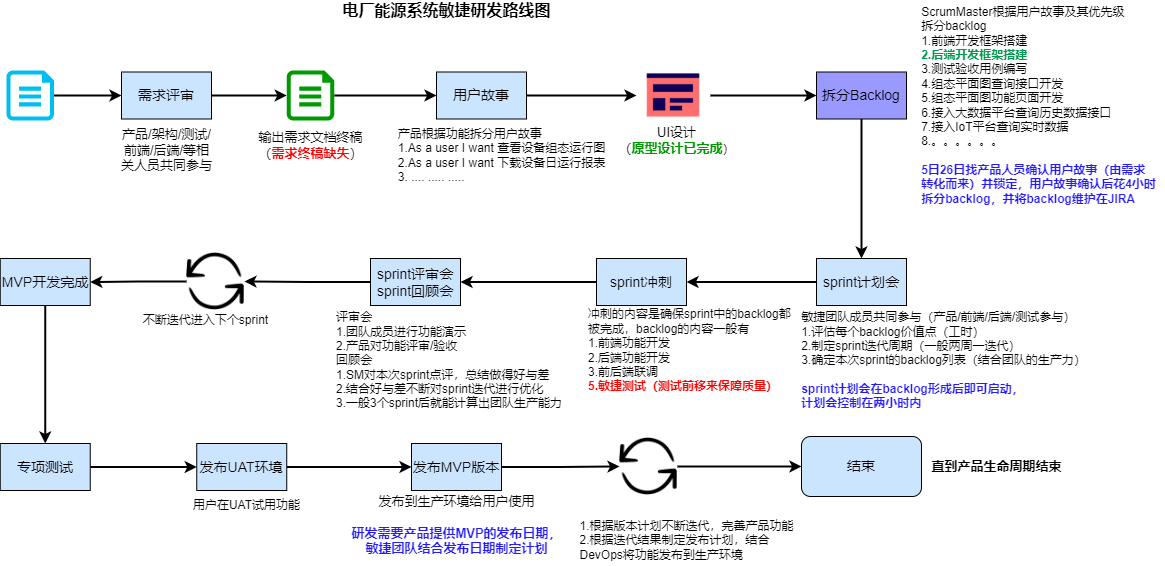

The diagram above was exported from draw.io. Its source (the exported page's mxGraphModel, read from the mxfile embedded in the PNG):
<mxGraphModel dx="1038" dy="745" grid="1" gridSize="10" guides="1" tooltips="1" connect="1" arrows="1" fold="1" page="1" pageScale="1" pageWidth="827" pageHeight="1169" math="0" shadow="0">
  <root>
    <mxCell id="0" />
    <mxCell id="1" parent="0" />
    <mxCell id="uiw0LDnhy9dtdp0YhM5a-1" value="" style="edgeStyle=orthogonalEdgeStyle;rounded=0;orthogonalLoop=1;jettySize=auto;html=1;strokeWidth=2;" parent="1" source="uiw0LDnhy9dtdp0YhM5a-2" target="uiw0LDnhy9dtdp0YhM5a-5" edge="1">
      <mxGeometry relative="1" as="geometry">
        <mxPoint x="164.3800000000001" y="105" as="targetPoint" />
      </mxGeometry>
    </mxCell>
    <mxCell id="uiw0LDnhy9dtdp0YhM5a-2" value="" style="verticalLabelPosition=bottom;html=1;verticalAlign=top;align=center;strokeColor=none;fillColor=#00BEF2;shape=mxgraph.azure.file;pointerEvents=1;" parent="1" vertex="1">
      <mxGeometry x="40" y="80" width="47.5" height="50" as="geometry" />
    </mxCell>
    <mxCell id="uiw0LDnhy9dtdp0YhM5a-3" value="&lt;font style=&quot;font-size: 13px&quot;&gt;产品/架构/测试/&lt;br&gt;前端/后端/等相&lt;br&gt;关人员共同参与&lt;/font&gt;" style="text;html=1;align=center;verticalAlign=middle;resizable=0;points=[];autosize=1;strokeColor=none;" parent="1" vertex="1">
      <mxGeometry x="145" y="135" width="110" height="50" as="geometry" />
    </mxCell>
    <mxCell id="uiw0LDnhy9dtdp0YhM5a-4" value="" style="edgeStyle=orthogonalEdgeStyle;rounded=0;orthogonalLoop=1;jettySize=auto;html=1;strokeWidth=2;" parent="1" source="uiw0LDnhy9dtdp0YhM5a-5" target="uiw0LDnhy9dtdp0YhM5a-12" edge="1">
      <mxGeometry relative="1" as="geometry" />
    </mxCell>
    <mxCell id="uiw0LDnhy9dtdp0YhM5a-5" value="&lt;span&gt;&lt;font style=&quot;font-size: 14px&quot;&gt;需求评审&lt;/font&gt;&lt;/span&gt;" style="rounded=0;whiteSpace=wrap;html=1;fillColor=#CCE5FF;" parent="1" vertex="1">
      <mxGeometry x="155" y="81.5" width="90" height="47" as="geometry" />
    </mxCell>
    <mxCell id="uiw0LDnhy9dtdp0YhM5a-6" value="" style="edgeStyle=orthogonalEdgeStyle;rounded=0;orthogonalLoop=1;jettySize=auto;html=1;strokeWidth=2;" parent="1" source="uiw0LDnhy9dtdp0YhM5a-7" target="uiw0LDnhy9dtdp0YhM5a-15" edge="1">
      <mxGeometry relative="1" as="geometry" />
    </mxCell>
    <mxCell id="uiw0LDnhy9dtdp0YhM5a-7" value="&lt;span&gt;&lt;font style=&quot;font-size: 14px&quot;&gt;用户故事&lt;/font&gt;&lt;/span&gt;" style="rounded=0;whiteSpace=wrap;html=1;fillColor=#CCE5FF;" parent="1" vertex="1">
      <mxGeometry x="470" y="81.5" width="90" height="47" as="geometry" />
    </mxCell>
    <mxCell id="uiw0LDnhy9dtdp0YhM5a-8" value="" style="edgeStyle=orthogonalEdgeStyle;rounded=0;orthogonalLoop=1;jettySize=auto;html=1;strokeWidth=2;" parent="1" source="uiw0LDnhy9dtdp0YhM5a-9" target="uiw0LDnhy9dtdp0YhM5a-19" edge="1">
      <mxGeometry relative="1" as="geometry">
        <mxPoint x="925" y="200" as="targetPoint" />
      </mxGeometry>
    </mxCell>
    <mxCell id="uiw0LDnhy9dtdp0YhM5a-9" value="&lt;font style=&quot;font-size: 14px&quot;&gt;拆分Backlog&lt;/font&gt;" style="rounded=0;whiteSpace=wrap;html=1;fillColor=#9999FF;" parent="1" vertex="1">
      <mxGeometry x="850" y="81.5" width="90" height="47" as="geometry" />
    </mxCell>
    <mxCell id="uiw0LDnhy9dtdp0YhM5a-10" value="&lt;font style=&quot;font-size: 13px&quot;&gt;输出需求文档终稿&lt;br&gt;（&lt;b&gt;&lt;font color=&quot;#ff0000&quot;&gt;需求终稿缺失&lt;/font&gt;&lt;/b&gt;）&lt;br&gt;&lt;/font&gt;" style="text;html=1;align=center;verticalAlign=middle;resizable=0;points=[];autosize=1;strokeColor=none;" parent="1" vertex="1">
      <mxGeometry x="284" y="140" width="120" height="30" as="geometry" />
    </mxCell>
    <mxCell id="uiw0LDnhy9dtdp0YhM5a-11" value="" style="edgeStyle=orthogonalEdgeStyle;rounded=0;orthogonalLoop=1;jettySize=auto;html=1;strokeWidth=2;" parent="1" source="uiw0LDnhy9dtdp0YhM5a-12" target="uiw0LDnhy9dtdp0YhM5a-7" edge="1">
      <mxGeometry relative="1" as="geometry" />
    </mxCell>
    <mxCell id="uiw0LDnhy9dtdp0YhM5a-12" value="" style="verticalLabelPosition=bottom;html=1;verticalAlign=top;align=center;strokeColor=none;shape=mxgraph.azure.file;pointerEvents=1;fillColor=#009900;" parent="1" vertex="1">
      <mxGeometry x="320.25" y="80" width="47.5" height="50" as="geometry" />
    </mxCell>
    <mxCell id="uiw0LDnhy9dtdp0YhM5a-13" value="&lt;font style=&quot;font-size: 13px&quot;&gt;UI设计&lt;br&gt;（&lt;b&gt;&lt;font color=&quot;#009900&quot;&gt;原型设计已完成&lt;/font&gt;&lt;/b&gt;&lt;/font&gt;）" style="text;html=1;align=center;verticalAlign=middle;resizable=0;points=[];autosize=1;strokeColor=none;" parent="1" vertex="1">
      <mxGeometry x="645" y="135" width="130" height="30" as="geometry" />
    </mxCell>
    <mxCell id="uiw0LDnhy9dtdp0YhM5a-14" value="" style="edgeStyle=orthogonalEdgeStyle;rounded=0;orthogonalLoop=1;jettySize=auto;html=1;strokeWidth=2;" parent="1" source="uiw0LDnhy9dtdp0YhM5a-15" target="uiw0LDnhy9dtdp0YhM5a-9" edge="1">
      <mxGeometry relative="1" as="geometry" />
    </mxCell>
    <mxCell id="uiw0LDnhy9dtdp0YhM5a-15" value="" style="shape=image;html=1;verticalAlign=top;verticalLabelPosition=bottom;labelBackgroundColor=#ffffff;imageAspect=0;aspect=fixed;image=https://cdn2.iconfinder.com/data/icons/vivid/48/website-128.png;fillColor=#009900;" parent="1" vertex="1">
      <mxGeometry x="670" y="68" width="74" height="74" as="geometry" />
    </mxCell>
    <mxCell id="uiw0LDnhy9dtdp0YhM5a-16" value="&lt;div style=&quot;text-align: left&quot;&gt;&lt;span&gt;ScrumMaster根据用户故事及其优先级&lt;/span&gt;&lt;/div&gt;&lt;div style=&quot;text-align: left&quot;&gt;&lt;span&gt;拆分backlog&lt;/span&gt;&lt;/div&gt;&lt;div style=&quot;text-align: left&quot;&gt;&lt;span&gt;1.前端开发框架搭建&lt;/span&gt;&lt;/div&gt;&lt;div style=&quot;text-align: left&quot;&gt;&lt;b&gt;&lt;font color=&quot;#00994d&quot;&gt;2.后端开发框架搭建&lt;span&gt;&lt;br&gt;&lt;/span&gt;&lt;/font&gt;&lt;/b&gt;&lt;/div&gt;&lt;div style=&quot;text-align: left&quot;&gt;3.测试验收用例编写&lt;/div&gt;&lt;div style=&quot;text-align: left&quot;&gt;&lt;span&gt;4.组态平面图查询接口开发&lt;/span&gt;&lt;/div&gt;&lt;div style=&quot;text-align: left&quot;&gt;&lt;span&gt;5.组态平面图功能页面开发&lt;/span&gt;&lt;/div&gt;&lt;div style=&quot;text-align: left&quot;&gt;&lt;span&gt;6.接入大数据平台查询历史数据接口&lt;/span&gt;&lt;/div&gt;&lt;div style=&quot;text-align: left&quot;&gt;&lt;span&gt;7.接入IoT平台查询实时数据&lt;/span&gt;&lt;/div&gt;&lt;div style=&quot;text-align: left&quot;&gt;&lt;span&gt;8.。。。。。。&lt;/span&gt;&lt;/div&gt;&lt;div style=&quot;text-align: left&quot;&gt;&lt;span&gt;&lt;br&gt;&lt;/span&gt;&lt;/div&gt;&lt;div style=&quot;text-align: left&quot;&gt;&lt;b&gt;&lt;font color=&quot;#241cff&quot;&gt;5日26日找产品人员确认用户故事（由需求&lt;/font&gt;&lt;/b&gt;&lt;/div&gt;&lt;div style=&quot;text-align: left&quot;&gt;&lt;b&gt;&lt;font color=&quot;#241cff&quot;&gt;转化而来）&lt;/font&gt;&lt;/b&gt;&lt;b&gt;&lt;font color=&quot;#241cff&quot;&gt;并锁定，用户故事&lt;/font&gt;&lt;/b&gt;&lt;b&gt;&lt;font color=&quot;#241cff&quot;&gt;确认后花4小时&lt;/font&gt;&lt;/b&gt;&lt;/div&gt;&lt;div style=&quot;text-align: left&quot;&gt;&lt;b&gt;&lt;font color=&quot;#241cff&quot;&gt;拆分backlog，并将&lt;/font&gt;&lt;/b&gt;&lt;b&gt;&lt;font color=&quot;#241cff&quot;&gt;backlog维护在JIRA&lt;/font&gt;&lt;/b&gt;&lt;/div&gt;" style="text;html=1;align=center;verticalAlign=middle;resizable=0;points=[];autosize=1;strokeColor=none;" parent="1" vertex="1">
      <mxGeometry x="947" y="15" width="250" height="200" as="geometry" />
    </mxCell>
    <mxCell id="uiw0LDnhy9dtdp0YhM5a-17" value="&lt;div style=&quot;text-align: left&quot;&gt;&lt;span&gt;产品根据功能拆分用户故事&lt;/span&gt;&lt;/div&gt;&lt;div&gt;&lt;/div&gt;&lt;span&gt;&lt;div style=&quot;text-align: left&quot;&gt;&lt;span&gt;1.As a user I want 查看设备组态运行图&lt;/span&gt;&lt;/div&gt;&lt;/span&gt;&lt;div&gt;&lt;/div&gt;&lt;span&gt;&lt;div style=&quot;text-align: left&quot;&gt;&lt;span&gt;2.As a user I want 下载设备日运行报表&lt;/span&gt;&lt;/div&gt;&lt;div style=&quot;text-align: left&quot;&gt;&lt;span&gt;3. .... ..... .....&lt;/span&gt;&lt;/div&gt;&lt;/span&gt;" style="text;html=1;align=center;verticalAlign=middle;resizable=0;points=[];autosize=1;strokeColor=none;" parent="1" vertex="1">
      <mxGeometry x="425" y="135" width="220" height="60" as="geometry" />
    </mxCell>
    <mxCell id="uiw0LDnhy9dtdp0YhM5a-18" value="" style="edgeStyle=orthogonalEdgeStyle;rounded=0;orthogonalLoop=1;jettySize=auto;html=1;strokeWidth=2;" parent="1" source="uiw0LDnhy9dtdp0YhM5a-19" target="uiw0LDnhy9dtdp0YhM5a-22" edge="1">
      <mxGeometry relative="1" as="geometry" />
    </mxCell>
    <mxCell id="uiw0LDnhy9dtdp0YhM5a-19" value="&lt;font style=&quot;font-size: 14px&quot;&gt;sprint计划会&lt;/font&gt;" style="rounded=0;whiteSpace=wrap;html=1;fillColor=#CCE5FF;" parent="1" vertex="1">
      <mxGeometry x="850" y="268" width="90" height="47" as="geometry" />
    </mxCell>
    <mxCell id="uiw0LDnhy9dtdp0YhM5a-20" value="&lt;div style=&quot;text-align: left&quot;&gt;敏捷团队成员共同参与（产品/前端/后端/测试参与）&lt;/div&gt;&lt;div style=&quot;text-align: left&quot;&gt;1.评估每个backlog价值点（工时）&lt;/div&gt;&lt;div style=&quot;text-align: left&quot;&gt;&lt;span&gt;2.制定sprint迭代周期（一般两周一迭代）&lt;/span&gt;&lt;/div&gt;&lt;div style=&quot;text-align: left&quot;&gt;&lt;span&gt;3.确定本次sprint的backlog列表（结合团队的生产力）&lt;/span&gt;&lt;/div&gt;&lt;div style=&quot;text-align: left&quot;&gt;&lt;span&gt;&lt;br&gt;&lt;/span&gt;&lt;/div&gt;&lt;div style=&quot;text-align: left&quot;&gt;&lt;span&gt;&lt;b&gt;&lt;font color=&quot;#241cff&quot;&gt;sprint计划会在backlog形成后即可启动，&lt;/font&gt;&lt;/b&gt;&lt;/span&gt;&lt;/div&gt;&lt;div style=&quot;text-align: left&quot;&gt;&lt;span&gt;&lt;b&gt;&lt;font color=&quot;#241cff&quot;&gt;计划会控制在两小时内&lt;/font&gt;&lt;/b&gt;&lt;/span&gt;&lt;/div&gt;" style="text;html=1;align=center;verticalAlign=middle;resizable=0;points=[];autosize=1;strokeColor=none;" parent="1" vertex="1">
      <mxGeometry x="827" y="320" width="300" height="100" as="geometry" />
    </mxCell>
    <mxCell id="uiw0LDnhy9dtdp0YhM5a-21" value="" style="edgeStyle=orthogonalEdgeStyle;rounded=0;orthogonalLoop=1;jettySize=auto;html=1;strokeWidth=2;" parent="1" source="uiw0LDnhy9dtdp0YhM5a-22" target="uiw0LDnhy9dtdp0YhM5a-25" edge="1">
      <mxGeometry relative="1" as="geometry" />
    </mxCell>
    <mxCell id="uiw0LDnhy9dtdp0YhM5a-22" value="&lt;font style=&quot;font-size: 14px&quot;&gt;sprint冲刺&lt;/font&gt;" style="rounded=0;whiteSpace=wrap;html=1;fillColor=#CCE5FF;" parent="1" vertex="1">
      <mxGeometry x="630" y="268" width="90" height="47" as="geometry" />
    </mxCell>
    <mxCell id="uiw0LDnhy9dtdp0YhM5a-23" value="&lt;span&gt;冲刺的内容是确保&lt;/span&gt;sprint中的&lt;span&gt;backlog都&lt;br&gt;被完成，backlog的内容一般有&lt;br&gt;&lt;/span&gt;&lt;div&gt;&lt;span&gt;1.前端功能开发&lt;/span&gt;&lt;/div&gt;&lt;div&gt;&lt;span&gt;2.后端功能开发&lt;/span&gt;&lt;/div&gt;&lt;div&gt;3.前后端联调&lt;/div&gt;&lt;div&gt;&lt;b&gt;&lt;font color=&quot;#ff0000&quot;&gt;5.敏捷测试（测试前移来保障质量）&lt;/font&gt;&lt;/b&gt;&lt;/div&gt;" style="text;html=1;align=left;verticalAlign=middle;resizable=0;points=[];autosize=1;strokeColor=none;" parent="1" vertex="1">
      <mxGeometry x="620" y="315" width="220" height="90" as="geometry" />
    </mxCell>
    <mxCell id="uiw0LDnhy9dtdp0YhM5a-24" value="" style="edgeStyle=orthogonalEdgeStyle;rounded=0;orthogonalLoop=1;jettySize=auto;html=1;strokeWidth=2;" parent="1" source="uiw0LDnhy9dtdp0YhM5a-25" target="uiw0LDnhy9dtdp0YhM5a-28" edge="1">
      <mxGeometry relative="1" as="geometry">
        <mxPoint x="310" y="276.5" as="targetPoint" />
      </mxGeometry>
    </mxCell>
    <mxCell id="uiw0LDnhy9dtdp0YhM5a-25" value="&lt;font style=&quot;font-size: 14px&quot;&gt;sprint评审会&lt;br&gt;sprint回顾会&lt;/font&gt;" style="rounded=0;whiteSpace=wrap;html=1;fillColor=#CCE5FF;" parent="1" vertex="1">
      <mxGeometry x="404" y="268" width="90" height="47" as="geometry" />
    </mxCell>
    <mxCell id="uiw0LDnhy9dtdp0YhM5a-26" value="&lt;span&gt;评审会&lt;br&gt;1.团队成员进行功能演示&lt;br&gt;2.产品对功能评审/验收&lt;br&gt;回顾会&lt;br&gt;&lt;/span&gt;&lt;div&gt;&lt;span&gt;1.SM对本次sprint点评，总结做得好与差&lt;/span&gt;&lt;/div&gt;&lt;div&gt;&lt;span&gt;2.结合好与差不断对sprint迭代进行优化&lt;/span&gt;&lt;/div&gt;&lt;div&gt;3.一般3个sprint后就能计算出团队生产能力&lt;/div&gt;" style="text;html=1;align=left;verticalAlign=middle;resizable=0;points=[];autosize=1;strokeColor=none;" parent="1" vertex="1">
      <mxGeometry x="367.75" y="320" width="240" height="100" as="geometry" />
    </mxCell>
    <mxCell id="uiw0LDnhy9dtdp0YhM5a-27" value="" style="edgeStyle=orthogonalEdgeStyle;rounded=0;orthogonalLoop=1;jettySize=auto;html=1;strokeWidth=2;" parent="1" source="uiw0LDnhy9dtdp0YhM5a-28" target="uiw0LDnhy9dtdp0YhM5a-41" edge="1">
      <mxGeometry relative="1" as="geometry">
        <mxPoint x="161" y="276.5" as="targetPoint" />
      </mxGeometry>
    </mxCell>
    <mxCell id="uiw0LDnhy9dtdp0YhM5a-28" value="" style="shape=image;html=1;verticalAlign=top;verticalLabelPosition=bottom;labelBackgroundColor=#ffffff;imageAspect=0;aspect=fixed;image=https://cdn0.iconfinder.com/data/icons/doodle-audio-video-game/91/Audio_-_Video_-_Game_29-128.png;fillColor=#009900;" parent="1" vertex="1">
      <mxGeometry x="220" y="262" width="58" height="58" as="geometry" />
    </mxCell>
    <mxCell id="uiw0LDnhy9dtdp0YhM5a-29" value="不断迭代进入下个sprint" style="text;html=1;align=center;verticalAlign=middle;resizable=0;points=[];autosize=1;strokeColor=none;" parent="1" vertex="1">
      <mxGeometry x="169" y="320" width="140" height="20" as="geometry" />
    </mxCell>
    <mxCell id="uiw0LDnhy9dtdp0YhM5a-30" value="" style="edgeStyle=orthogonalEdgeStyle;rounded=0;orthogonalLoop=1;jettySize=auto;html=1;strokeWidth=2;" parent="1" source="uiw0LDnhy9dtdp0YhM5a-31" target="uiw0LDnhy9dtdp0YhM5a-37" edge="1">
      <mxGeometry relative="1" as="geometry" />
    </mxCell>
    <mxCell id="uiw0LDnhy9dtdp0YhM5a-31" value="&lt;font style=&quot;font-size: 14px&quot;&gt;发布MVP版本&lt;/font&gt;" style="rounded=0;whiteSpace=wrap;html=1;fillColor=#CCE5FF;" parent="1" vertex="1">
      <mxGeometry x="445" y="453" width="90" height="47" as="geometry" />
    </mxCell>
    <mxCell id="uiw0LDnhy9dtdp0YhM5a-32" value="" style="edgeStyle=orthogonalEdgeStyle;rounded=0;orthogonalLoop=1;jettySize=auto;html=1;strokeWidth=2;" parent="1" source="uiw0LDnhy9dtdp0YhM5a-33" target="uiw0LDnhy9dtdp0YhM5a-31" edge="1">
      <mxGeometry relative="1" as="geometry" />
    </mxCell>
    <mxCell id="uiw0LDnhy9dtdp0YhM5a-33" value="&lt;font style=&quot;font-size: 14px&quot;&gt;发布UAT环境&lt;/font&gt;" style="rounded=0;whiteSpace=wrap;html=1;fillColor=#CCE5FF;" parent="1" vertex="1">
      <mxGeometry x="230.25" y="453" width="90" height="47" as="geometry" />
    </mxCell>
    <mxCell id="uiw0LDnhy9dtdp0YhM5a-34" value="&lt;font style=&quot;font-size: 13px&quot;&gt;发布到生产环境给用户使用&lt;br&gt;&lt;br&gt;&lt;b&gt;&lt;font color=&quot;#241cff&quot;&gt;研发需要产品提供MVP的发布日期，&lt;br&gt;敏捷团队结合发布日期制定计划&lt;/font&gt;&lt;/b&gt;&lt;br&gt;&lt;/font&gt;" style="text;html=1;align=center;verticalAlign=middle;resizable=0;points=[];autosize=1;strokeColor=none;" parent="1" vertex="1">
      <mxGeometry x="375" y="505" width="230" height="60" as="geometry" />
    </mxCell>
    <mxCell id="uiw0LDnhy9dtdp0YhM5a-35" value="用户在UAT试用功能" style="text;html=1;align=center;verticalAlign=middle;resizable=0;points=[];autosize=1;strokeColor=none;" parent="1" vertex="1">
      <mxGeometry x="220" y="505" width="120" height="20" as="geometry" />
    </mxCell>
    <mxCell id="uiw0LDnhy9dtdp0YhM5a-36" value="" style="edgeStyle=orthogonalEdgeStyle;rounded=0;orthogonalLoop=1;jettySize=auto;html=1;strokeWidth=2;" parent="1" source="uiw0LDnhy9dtdp0YhM5a-37" target="uiw0LDnhy9dtdp0YhM5a-44" edge="1">
      <mxGeometry relative="1" as="geometry" />
    </mxCell>
    <mxCell id="uiw0LDnhy9dtdp0YhM5a-37" value="" style="shape=image;html=1;verticalAlign=top;verticalLabelPosition=bottom;labelBackgroundColor=#ffffff;imageAspect=0;aspect=fixed;image=https://cdn0.iconfinder.com/data/icons/doodle-audio-video-game/91/Audio_-_Video_-_Game_29-128.png;fillColor=#009900;" parent="1" vertex="1">
      <mxGeometry x="653" y="447" width="58" height="58" as="geometry" />
    </mxCell>
    <mxCell id="uiw0LDnhy9dtdp0YhM5a-38" value="&lt;div style=&quot;text-align: left&quot;&gt;&lt;span&gt;1.根据版本计划不断迭代，完善产品功能&lt;/span&gt;&lt;/div&gt;&lt;div style=&quot;text-align: left&quot;&gt;&lt;span&gt;2.根据迭代结果制定发布计划，结合&lt;/span&gt;&lt;/div&gt;&lt;div style=&quot;text-align: left&quot;&gt;&lt;span&gt;DevOps&lt;/span&gt;&lt;span&gt;将功能发布到生产环境&lt;/span&gt;&lt;/div&gt;" style="text;html=1;align=center;verticalAlign=middle;resizable=0;points=[];autosize=1;strokeColor=none;" parent="1" vertex="1">
      <mxGeometry x="605" y="525" width="230" height="50" as="geometry" />
    </mxCell>
    <mxCell id="uiw0LDnhy9dtdp0YhM5a-39" value="&lt;font style=&quot;font-size: 16px&quot;&gt;&lt;b&gt;电厂能源系统敏捷研发路线图&lt;/b&gt;&lt;/font&gt;" style="text;html=1;align=center;verticalAlign=middle;resizable=0;points=[];autosize=1;strokeColor=none;" parent="1" vertex="1">
      <mxGeometry x="370" y="10" width="220" height="20" as="geometry" />
    </mxCell>
    <mxCell id="uiw0LDnhy9dtdp0YhM5a-40" value="" style="edgeStyle=orthogonalEdgeStyle;rounded=0;orthogonalLoop=1;jettySize=auto;html=1;strokeWidth=2;" parent="1" source="uiw0LDnhy9dtdp0YhM5a-41" target="uiw0LDnhy9dtdp0YhM5a-43" edge="1">
      <mxGeometry relative="1" as="geometry" />
    </mxCell>
    <mxCell id="uiw0LDnhy9dtdp0YhM5a-41" value="&lt;font style=&quot;font-size: 14px&quot;&gt;MVP开发完成&lt;/font&gt;" style="rounded=0;whiteSpace=wrap;html=1;fillColor=#CCE5FF;" parent="1" vertex="1">
      <mxGeometry x="33.75" y="268" width="90" height="47" as="geometry" />
    </mxCell>
    <mxCell id="uiw0LDnhy9dtdp0YhM5a-42" value="" style="edgeStyle=orthogonalEdgeStyle;rounded=0;orthogonalLoop=1;jettySize=auto;html=1;strokeWidth=2;" parent="1" source="uiw0LDnhy9dtdp0YhM5a-43" target="uiw0LDnhy9dtdp0YhM5a-33" edge="1">
      <mxGeometry relative="1" as="geometry" />
    </mxCell>
    <mxCell id="uiw0LDnhy9dtdp0YhM5a-43" value="&lt;font style=&quot;font-size: 14px&quot;&gt;专项测试&lt;/font&gt;" style="rounded=0;whiteSpace=wrap;html=1;fillColor=#CCE5FF;" parent="1" vertex="1">
      <mxGeometry x="33.75" y="453" width="90" height="47" as="geometry" />
    </mxCell>
    <mxCell id="uiw0LDnhy9dtdp0YhM5a-44" value="&lt;font style=&quot;font-size: 14px&quot;&gt;结束&lt;/font&gt;" style="rounded=1;whiteSpace=wrap;html=1;fillColor=#CCE5FF;" parent="1" vertex="1">
      <mxGeometry x="835" y="446" width="120" height="60" as="geometry" />
    </mxCell>
    <mxCell id="uiw0LDnhy9dtdp0YhM5a-45" value="&lt;font style=&quot;font-size: 13px&quot;&gt;&lt;b&gt;直到产品生命周期结束&lt;/b&gt;&lt;/font&gt;" style="text;html=1;align=center;verticalAlign=middle;resizable=0;points=[];autosize=1;strokeColor=none;" parent="1" vertex="1">
      <mxGeometry x="955" y="466" width="150" height="20" as="geometry" />
    </mxCell>
  </root>
</mxGraphModel>